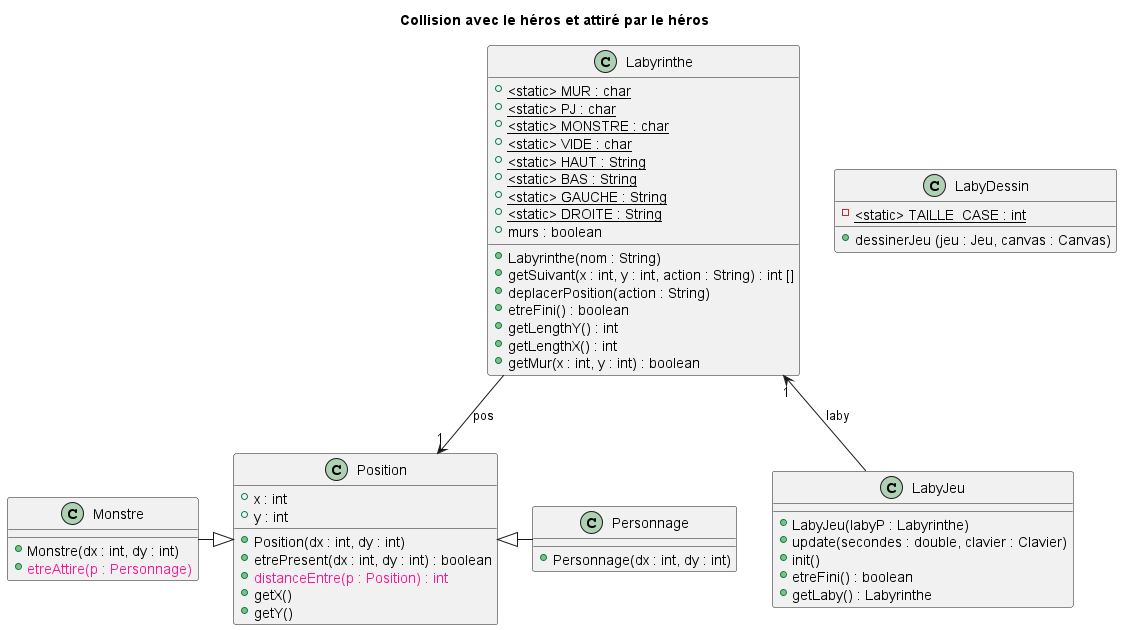

The diagram above was rendered by PlantUML. Its source (embedded in the PNG):
@startuml
title Collision avec le héros et attiré par le héros

class Labyrinthe {
    + <static> MUR : char {static}
    + <static> PJ : char {static}
    + <static> MONSTRE : char {static}
    + <static> VIDE : char {static}
    + <static> HAUT : String {static}
    + <static> BAS : String {static}
    + <static> GAUCHE : String {static}
    + <static> DROITE : String {static}
    + murs : boolean

    + Labyrinthe(nom : String)
    + getSuivant(x : int, y : int, action : String) : int []
    + deplacerPosition(action : String)
    + etreFini() : boolean
    + getLengthY() : int
    + getLengthX() : int
    + getMur(x : int, y : int) : boolean
}

class LabyJeu {
    + LabyJeu(labyP : Labyrinthe)
    + update(secondes : double, clavier : Clavier)
    + init()
    + etreFini() : boolean
    + getLaby() : Labyrinthe
}

class LabyDessin {
    - <static> TAILLE_CASE : int {static}
    + dessinerJeu (jeu : Jeu, canvas : Canvas)
}

class Position {
    + x : int
    + y : int

    + Position(dx : int, dy : int)
    + etrePresent(dx : int, dy : int) : boolean
    + <color:deeppink>distanceEntre(p : Position) : int</color>
    + getX()
    + getY()
}

class Personnage {
    + Personnage(dx : int, dy : int)
}

class Monstre {
    + Monstre(dx : int, dy : int)
    + <color:deeppink>etreAttire(p : Personnage)</color>
}

Labyrinthe --> Position : pos "1"
Labyrinthe "1" <-- LabyJeu : laby

Monstre -|> Position
Personnage -|> Position

@enduml